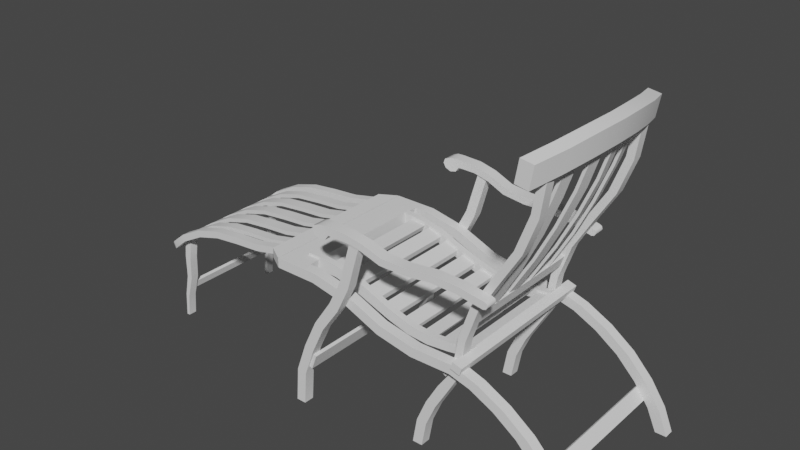# Source: DeckChair.blend  (saved by Blender 2.92.15; exported with 4.5.12 LTS)
import bpy
from mathutils import Matrix  # noqa: F401  (used for matrix-valued properties, if any)

bpy.ops.wm.read_factory_settings(use_empty=True)
scene = bpy.context.scene
scene.name = 'Scene'

# ---- collections
col_collection = bpy.data.collections.new('Collection'); scene.collection.children.link(col_collection)

# ---- node groups
ng_auto_smooth = bpy.data.node_groups.new('Auto Smooth', 'GeometryNodeTree')
_s = ng_auto_smooth.interface.new_socket(name='Geometry', in_out='OUTPUT', socket_type='NodeSocketGeometry')
_s = ng_auto_smooth.interface.new_socket(name='Geometry', in_out='INPUT', socket_type='NodeSocketGeometry')
_s = ng_auto_smooth.interface.new_socket(name='Angle', in_out='INPUT', socket_type='NodeSocketFloat')
_s.subtype = 'ANGLE'
_s.min_value = 0.0
_s.max_value = 3.142
ng_auto_smooth.is_modifier = True
_N = ng_auto_smooth.nodes; _L = ng_auto_smooth.links
n0 = _N.new('NodeGroupOutput'); n0.name = 'Group Output'; n0.location = (480, -100)
n1 = _N.new('NodeGroupInput'); n1.name = 'Group Input'; n1.location = (-420, -300)
n2 = _N.new('NodeGroupInput'); n2.name = 'Group Input.001'; n2.location = (-60, -100)
n3 = _N.new('GeometryNodeSetShadeSmooth'); n3.name = 'Set Shade Smooth'; n3.location = (120, -100)
n3.domain = 'EDGE'
n4 = _N.new('GeometryNodeSetShadeSmooth'); n4.name = 'Set Shade Smooth.001'; n4.location = (300, -100)
n5 = _N.new('GeometryNodeInputMeshEdgeAngle'); n5.name = 'Edge Angle'; n5.location = (-420, -220)
n6 = _N.new('GeometryNodeInputEdgeSmooth'); n6.name = 'Is Edge Smooth'; n6.location = (-60, -160)
n7 = _N.new('GeometryNodeInputShadeSmooth'); n7.name = 'Is Face Smooth'; n7.location = (-240, -340)
n8 = _N.new('FunctionNodeBooleanMath'); n8.name = 'Boolean Math'; n8.location = (-60, -220)
n9 = _N.new('FunctionNodeCompare'); n9.name = 'Compare'; n9.location = (-240, -180)
n9.operation = 'LESS_EQUAL'
_L.new(n5.outputs[0], n9.inputs[0])
_L.new(n4.outputs[0], n0.inputs[0])
_L.new(n1.outputs[1], n9.inputs[1])
_L.new(n9.outputs[0], n8.inputs[0])
_L.new(n7.outputs[0], n8.inputs[1])
_L.new(n2.outputs[0], n3.inputs[0])
_L.new(n6.outputs[0], n3.inputs[1])
_L.new(n3.outputs[0], n4.inputs[0])
_L.new(n8.outputs[0], n3.inputs[2])
n0.is_active_output = True

# ---- world
world_world = bpy.data.worlds.new('World'); scene.world = world_world
world_world.use_nodes = True; world_world.node_tree.nodes.clear()
_N = world_world.node_tree.nodes; _L = world_world.node_tree.links
n0 = _N.new('ShaderNodeOutputWorld'); n0.name = 'World Output'; n0.location = (300, 300)
n1 = _N.new('ShaderNodeBackground'); n1.name = 'Background'; n1.location = (10, 300)
n1.inputs[0].default_value = (0.05088, 0.05088, 0.05088, 1.0)
_L.new(n1.outputs[0], n0.inputs[0])
n0.is_active_output = True
world_world.color = (0.05088, 0.05088, 0.05088)
world_world.use_sun_shadow = False
world_world.sun_shadow_jitter_overblur = 0.0

# ---- meshes
me_cube_001 = bpy.data.meshes.new('Cube.001')
me_cube_001.from_pydata([(-0.01894, -0.2883, 0.0), (-0.4068, -0.2883, 0.3307), (-0.01894, -0.253, 0.0), (-0.4068, -0.253, 0.3307), (0.01894, -0.2883, 0.0), (-0.3945, -0.2883, 0.3638), (0.01894, -0.253, 0.0), (-0.3945, -0.253, 0.3638), (-0.05288, -0.2883, 0.0754), (-0.05288, -0.253, 0.0754), (-0.01313, -0.253, 0.07835), (-0.01313, -0.2883, 0.07835), (-0.3347, -0.2883, 0.3118), (-0.1066, -0.2883, 0.1492), (-0.2535, -0.2883, 0.2721), (-0.1743, -0.2883, 0.2172), (-0.1066, -0.253, 0.1492), (-0.3347, -0.253, 0.3118), (-0.1743, -0.253, 0.2172), (-0.2535, -0.253, 0.2721), (-0.06587, -0.253, 0.1564), (-0.3067, -0.253, 0.3356), (-0.1351, -0.253, 0.2294), (-0.2188, -0.253, 0.2902), (-0.06587, -0.2883, 0.1564), (-0.3067, -0.2883, 0.3356), (-0.1351, -0.2883, 0.2294), (-0.2188, -0.2883, 0.2902), (-1.069, -0.2883, 0.4319), (-1.069, -0.253, 0.4319), (-1.069, -0.253, 0.4665), (-1.069, -0.2883, 0.4665), (-0.6718, -0.2883, 0.3522), (-0.5456, -0.2883, 0.3283), (-0.5456, -0.253, 0.3283), (-0.6718, -0.253, 0.3522), (-0.6611, -0.2883, 0.3857), (-0.5348, -0.2883, 0.3617), (-0.5348, -0.253, 0.3617), (-0.6611, -0.253, 0.3857), (-0.9263, -0.2883, 0.4315), (-0.8005, -0.2883, 0.4061), (-0.9175, -0.2883, 0.4658), (-0.7918, -0.2883, 0.4403), (-0.8005, -0.253, 0.4061), (-0.9263, -0.253, 0.4315), (-0.7918, -0.253, 0.4403), (-0.9175, -0.253, 0.4658), (-0.98, -0.3237, 0.0), (-0.98, -0.2883, 0.0), (-0.9462, -0.3237, 0.0), (-0.9462, -0.2883, 0.0), (-0.8249, -0.2883, 0.4145), (-0.8249, -0.3237, 0.4145), (-0.7939, -0.2883, 0.3974), (-0.7939, -0.3237, 0.3974), (-0.856, -0.3237, 0.3094), (-0.9374, -0.3237, 0.115), (-0.9005, -0.3237, 0.2153), (-0.9374, -0.2883, 0.115), (-0.856, -0.2883, 0.3094), (-0.9005, -0.2883, 0.2153), (-0.8869, -0.2883, 0.3227), (-0.9712, -0.2883, 0.1197), (-0.9335, -0.2883, 0.2245), (-0.9712, -0.3237, 0.1197), (-0.8869, -0.3237, 0.3227), (-0.9335, -0.3237, 0.2245), (-0.7405, -0.2909, 0.6473), (-0.7405, -0.3212, 0.6473), (-0.7076, -0.2909, 0.6381), (-0.7076, -0.3212, 0.6381), (-0.7494, -0.3237, 0.4887), (-0.7494, -0.2883, 0.4887), (-0.7812, -0.2883, 0.5016), (-0.7812, -0.3237, 0.5016), (-0.5617, -0.253, 0.0), (-0.5617, -0.2177, 0.0), (-0.5279, -0.253, 0.0), (-0.5279, -0.2177, 0.0), (-0.4225, -0.2177, 0.3112), (-0.4225, -0.253, 0.3112), (-0.3976, -0.2177, 0.3051), (-0.3976, -0.253, 0.3051), (-0.4712, -0.253, 0.241), (-0.5467, -0.253, 0.0875), (-0.5136, -0.253, 0.1665), (-0.5467, -0.2177, 0.0875), (-0.4712, -0.2177, 0.241), (-0.5136, -0.2177, 0.1665), (-0.4381, -0.253, 0.2334), (-0.5127, -0.253, 0.08496), (-0.48, -0.253, 0.1614), (-0.5127, -0.2177, 0.08496), (-0.4381, -0.2177, 0.2334), (-0.48, -0.2177, 0.1614), (-0.4029, -0.2177, 0.4357), (-0.4029, -0.253, 0.4357), (-0.3779, -0.2177, 0.4302), (-0.3779, -0.253, 0.4302), (-0.364, -0.2177, 0.5508), (-0.364, -0.253, 0.5508), (-0.3383, -0.2177, 0.5467), (-0.3383, -0.253, 0.5467), (-0.1732, -0.2177, 1.007), (-0.1732, -0.253, 1.007), (-0.1482, -0.2177, 1.001), (-0.1482, -0.253, 1.001), (-0.1913, -0.2177, 0.883), (-0.3011, -0.2177, 0.6576), (-0.2351, -0.2177, 0.7654), (-0.3011, -0.253, 0.6576), (-0.1913, -0.253, 0.883), (-0.2351, -0.253, 0.7654), (-0.1661, -0.2177, 0.8775), (-0.2746, -0.2177, 0.6542), (-0.2091, -0.2177, 0.7614), (-0.1661, -0.253, 0.8775), (-0.2746, -0.253, 0.6542), (-0.2091, -0.253, 0.7614), (-0.976, -0.2883, 0.4316), (-0.9677, -0.2883, 0.466), (-0.976, -0.253, 0.4316), (-0.9677, -0.253, 0.466), (-1.069, 0.0, 0.4319), (-1.069, 0.0, 0.4665), (-0.9677, 0.0, 0.466), (-0.976, 0.0, 0.4316), (-0.9162, -0.3159, 0.1393), (-0.8967, -0.3159, 0.1923), (-0.8967, 0.0, 0.1923), (-0.9162, 0.0, 0.1393), (-0.927, 0.0, 0.1433), (-0.9074, 0.0, 0.1963), (-0.9074, -0.3159, 0.1963), (-0.927, -0.3159, 0.1433), (-0.4469, 0.0, 0.2834), (-0.4266, 0.0, 0.3192), (-0.4469, -0.2484, 0.2834), (-0.4266, -0.2484, 0.3192), (-0.4464, -0.2484, 0.3305), (-0.4667, -0.2484, 0.2947), (-0.4464, 0.0, 0.3305), (-0.4667, 0.0, 0.2947), (-0.09587, -0.2848, 0.1345), (-0.06784, -0.2848, 0.09593), (-0.06784, 0.0, 0.09593), (-0.09587, 0.0, 0.1345), (-0.07469, 0.0, 0.09095), (-0.1027, 0.0, 0.1295), (-0.1027, -0.2848, 0.1295), (-0.07469, -0.2848, 0.09095), (-0.817, -0.288, 0.6442), (-0.817, -0.328, 0.6442), (-0.8262, -0.288, 0.6719), (-0.8262, -0.328, 0.6719), (-0.7535, -0.3264, 0.6441), (-0.7535, -0.2864, 0.6441), (-0.7562, -0.3263, 0.6699), (-0.7562, -0.2863, 0.6699), (-0.8755, -0.2841, 0.6478), (-0.8261, -0.2844, 0.6295), (-0.867, -0.2841, 0.6326), (-0.8476, -0.2841, 0.6241), (-0.8261, -0.3316, 0.6295), (-0.8755, -0.3319, 0.6478), (-0.8476, -0.3319, 0.6241), (-0.867, -0.3318, 0.6326), (-0.6955, -0.323, 0.6573), (-0.2964, -0.2921, 0.5849), (-0.2871, -0.2919, 0.588), (-0.2964, -0.2537, 0.5849), (-0.6955, -0.2832, 0.6573), (-0.2871, -0.2535, 0.588), (-0.2939, -0.2921, 0.6102), (-0.2825, -0.2917, 0.5967), (-0.2853, -0.2919, 0.6059), (-0.2825, -0.2533, 0.5967), (-0.2939, -0.2537, 0.6102), (-0.2853, -0.2534, 0.6059), (-0.6969, -0.3231, 0.6326), (-0.6969, -0.2833, 0.6326), (-0.6344, -0.318, 0.6081), (-0.5503, -0.3103, 0.6023), (-0.5503, -0.271, 0.6023), (-0.6344, -0.2784, 0.6081), (-0.549, -0.3106, 0.6268), (-0.6273, -0.3177, 0.6319), (-0.6273, -0.2782, 0.6319), (-0.549, -0.2713, 0.6268), (-0.4655, -0.2638, 0.6088), (-0.3814, -0.2576, 0.6016), (-0.4655, -0.3028, 0.6088), (-0.3814, -0.2962, 0.6016), (-0.4639, -0.3028, 0.6332), (-0.3793, -0.2962, 0.6264), (-0.3793, -0.2576, 0.6264), (-0.4639, -0.2638, 0.6332), (-0.3965, -0.2961, 0.3574), (-0.3965, 0.0, 0.3574), (-0.3648, 0.0, 0.3473), (-0.3648, -0.2961, 0.3473), (-0.3885, 0.0, 0.3822), (-0.3885, -0.2961, 0.3822), (-0.3568, 0.0, 0.372), (-0.3568, -0.2961, 0.372), (-0.9626, -0.2132, 0.4296), (-0.9626, -0.2132, 0.474), (-0.3917, -0.2132, 0.3537), (-0.3848, -0.2132, 0.384), (-0.9017, -0.2132, 0.428), (-0.8927, -0.2132, 0.4669), (-0.7603, -0.2132, 0.3858), (-0.7503, -0.2132, 0.4219), (-0.8197, -0.2132, 0.45), (-0.8298, -0.2132, 0.4126), (-0.4693, -0.2132, 0.341), (-0.4625, -0.2132, 0.3725), (-0.6905, -0.2132, 0.3597), (-0.681, -0.2132, 0.3947), (-0.61, -0.2132, 0.373), (-0.6185, -0.2132, 0.3391), (-0.5438, -0.2132, 0.3334), (-0.5365, -0.2132, 0.366), (-0.9626, -0.1914, 0.4296), (-0.9626, -0.1914, 0.474), (-0.3917, -0.1914, 0.3537), (-0.3848, -0.1914, 0.384), (-0.8927, -0.1914, 0.4669), (-0.9017, -0.1914, 0.428), (-0.7603, -0.1914, 0.3858), (-0.7503, -0.1914, 0.4219), (-0.8298, -0.1914, 0.4126), (-0.8197, -0.1914, 0.45), (-0.4693, -0.1914, 0.341), (-0.4625, -0.1914, 0.3725), (-0.6905, -0.1914, 0.3597), (-0.681, -0.1914, 0.3947), (-0.6185, -0.1914, 0.3391), (-0.61, -0.1914, 0.373), (-0.5365, -0.1914, 0.366), (-0.5438, -0.1914, 0.3334), (-0.3978, 0.0, 0.3644), (-0.3873, 0.0, 0.3752), (-0.884, 0.0, 0.4351), (-0.8764, 0.0, 0.4542), (-0.7438, 0.0, 0.3903), (-0.7412, 0.0, 0.408), (-0.6524, 0.0, 0.3577), (-0.6484, 0.0, 0.373), (-0.8135, 0.0, 0.4164), (-0.8092, 0.0, 0.4348), (-0.4624, 0.0, 0.3521), (-0.453, 0.0, 0.3639), (-0.8628, 0.0, 0.4322), (-0.8584, 0.0, 0.4512), (-0.9384, 0.0, 0.4396), (-0.9308, 0.0, 0.4593), (-0.7913, 0.0, 0.4088), (-0.7886, 0.0, 0.4271), (-0.7221, 0.0, 0.3818), (-0.7193, 0.0, 0.3988), (-0.5076, 0.0, 0.3458), (-0.5054, 0.0, 0.3582), (-0.4344, 0.0, 0.3572), (-0.431, 0.0, 0.3686), (-0.6766, 0.0, 0.3654), (-0.6739, 0.0, 0.3818), (-0.6058, 0.0, 0.3462), (-0.602, 0.0, 0.3608), (-0.5341, 0.0, 0.3447), (-0.5809, 0.0, 0.344), (-0.5271, 0.0, 0.3575), (-0.574, 0.0, 0.3575), (-0.3978, -0.1914, 0.3644), (-0.3873, -0.1914, 0.3752), (-0.8764, -0.1914, 0.4542), (-0.884, -0.1914, 0.4351), (-0.7438, -0.1914, 0.3903), (-0.7412, -0.1914, 0.408), (-0.6484, -0.1914, 0.373), (-0.6524, -0.1914, 0.3577), (-0.8135, -0.1914, 0.4164), (-0.8092, -0.1914, 0.4348), (-0.4624, -0.1914, 0.3521), (-0.453, -0.1914, 0.3639), (-0.8628, -0.1914, 0.4322), (-0.8584, -0.1914, 0.4512), (-0.9308, -0.1914, 0.4593), (-0.9384, -0.1914, 0.4396), (-0.7886, -0.1914, 0.4271), (-0.7913, -0.1914, 0.4088), (-0.7193, -0.1914, 0.3988), (-0.7221, -0.1914, 0.3818), (-0.5076, -0.1914, 0.3458), (-0.5054, -0.1914, 0.3582), (-0.431, -0.1914, 0.3686), (-0.4344, -0.1914, 0.3572), (-0.6766, -0.1914, 0.3654), (-0.6739, -0.1914, 0.3818), (-0.6058, -0.1914, 0.3462), (-0.602, -0.1914, 0.3608), (-0.5271, -0.1914, 0.3575), (-0.574, -0.1914, 0.3575), (-0.5341, -0.1914, 0.3447), (-0.5809, -0.1914, 0.344), (-1.012, -0.2132, 0.4296), (-1.012, -0.2132, 0.474), (-1.012, -0.1914, 0.474), (-1.012, -0.1914, 0.4296), (-0.9626, 0.0, 0.4296), (-0.9626, 0.0, 0.474), (-1.012, 0.0, 0.4296), (-1.012, 0.0, 0.474), (-0.3729, 0.0, 0.4709), (-0.3597, 0.0, 0.5097), (-0.3764, 0.0, 0.5135), (-0.3895, 0.0, 0.4746), (-0.3729, -0.2198, 0.4709), (-0.3895, -0.2198, 0.4746), (-0.3597, -0.2198, 0.5097), (-0.3764, -0.2198, 0.5135), (-0.163, -0.2103, 1.075), (-0.2068, -0.3123, 0.9839), (-0.1415, -0.1058, 1.09), (-0.1635, -0.3123, 0.9765), (-0.09814, -0.1058, 1.083), (-0.1944, -0.3123, 1.056), (-0.1196, -0.2103, 1.067), (-0.1511, -0.3123, 1.049), (-0.1019, 0.0, 1.016), (-0.1453, 0.0, 1.023), (-0.08954, 0.0, 1.088), (-0.1329, 0.0, 1.095), (-0.1754, -0.2103, 1.002), (-0.1539, -0.1058, 1.018), (-0.1105, -0.1058, 1.01), (-0.1321, -0.2103, 0.9949), (-0.3594, -0.1287, 0.51), (-0.3686, -0.1287, 0.512), (-0.3675, -0.1713, 0.51), (-0.3766, -0.1713, 0.512), (-0.1408, -0.1713, 1.014), (-0.1328, -0.1287, 1.022), (-0.15, -0.1713, 1.014), (-0.142, -0.1287, 1.022), (-0.2926, -0.1287, 0.6474), (-0.2835, -0.1287, 0.6453), (-0.2915, -0.1713, 0.6453), (-0.3007, -0.1713, 0.6474), (-0.2346, -0.1287, 0.7684), (-0.2255, -0.1287, 0.7664), (-0.2335, -0.1713, 0.7664), (-0.2427, -0.1713, 0.7684), (-0.1847, -0.1287, 0.8923), (-0.1756, -0.1287, 0.8902), (-0.1836, -0.1713, 0.8902), (-0.1928, -0.1713, 0.8923), (-0.3583, -0.02967, 0.5096), (-0.3674, -0.02967, 0.5116), (-0.3634, -0.07223, 0.5096), (-0.3726, -0.07223, 0.5116), (-0.1246, -0.07223, 1.024), (-0.1195, -0.02967, 1.026), (-0.1337, -0.07223, 1.024), (-0.1286, -0.02967, 1.026), (-0.2875, -0.02967, 0.6453), (-0.2784, -0.02967, 0.6433), (-0.2835, -0.07223, 0.6433), (-0.2927, -0.07223, 0.6453), (-0.2265, -0.02967, 0.7652), (-0.2173, -0.02967, 0.7631), (-0.2225, -0.07223, 0.7631), (-0.2317, -0.07223, 0.7652), (-0.1739, -0.02967, 0.8878), (-0.1647, -0.02967, 0.8857), (-0.1699, -0.07223, 0.8857), (-0.1791, -0.07223, 0.8878), (-1.072, -0.2883, 0.4319), (-1.072, -0.253, 0.4319), (-1.072, -0.253, 0.4665), (-1.072, -0.2883, 0.4665), (-1.13, -0.253, 0.4319), (-1.13, -0.253, 0.4671), (-1.129, -0.2385, 0.4372), (-1.129, -0.2385, 0.4619), (-1.129, -0.2082, 0.4372), (-1.129, -0.2082, 0.4619), (-1.657, -0.2082, 0.2677), (-1.62, -0.2082, 0.2985), (-1.415, -0.2082, 0.4232), (-1.415, -0.2385, 0.4232), (-1.411, -0.2385, 0.3994), (-1.411, -0.2082, 0.3994), (-1.32, -0.2385, 0.434), (-1.223, -0.2385, 0.4415), (-1.317, -0.2082, 0.41), (-1.222, -0.2082, 0.4172), (-1.223, -0.2082, 0.4415), (-1.32, -0.2082, 0.434), (-1.222, -0.2385, 0.4172), (-1.317, -0.2385, 0.41), (-1.583, -0.2082, 0.3292), (-1.5, -0.2082, 0.3736), (-1.591, -0.2385, 0.3525), (-1.506, -0.2385, 0.3971), (-1.5, -0.2385, 0.3736), (-1.583, -0.2385, 0.3292), (-1.506, -0.2082, 0.3971), (-1.591, -0.2082, 0.3525), (-1.632, -0.2385, 0.2881), (-1.629, -0.2082, 0.3215), (-1.65, -0.2296, 0.2737), (-1.666, -0.2082, 0.2905), (-1.642, -0.2385, 0.3107), (-1.659, -0.2296, 0.2964), (-1.129, -0.179, 0.4423), (-1.129, -0.179, 0.4567), (-1.623, -0.179, 0.3025), (-1.414, -0.179, 0.4181), (-1.412, -0.179, 0.4046), (-1.317, -0.179, 0.4152), (-1.222, -0.179, 0.4224), (-1.222, -0.179, 0.4363), (-1.319, -0.179, 0.4288), (-1.586, -0.179, 0.3336), (-1.502, -0.179, 0.3784), (-1.504, -0.179, 0.3922), (-1.588, -0.179, 0.3481), (-1.629, -0.179, 0.3175), (-1.129, -0.1457, 0.4423), (-1.129, -0.1457, 0.4567), (-1.629, -0.1457, 0.3175), (-1.588, -0.1457, 0.3481), (-1.412, -0.1457, 0.4046), (-1.414, -0.1457, 0.4181), (-1.222, -0.1457, 0.4363), (-1.319, -0.1457, 0.4288), (-1.317, -0.1457, 0.4152), (-1.222, -0.1457, 0.4224), (-1.504, -0.1457, 0.3922), (-1.586, -0.1457, 0.3336), (-1.502, -0.1457, 0.3784), (-1.623, -0.1457, 0.3025), (-1.626, -0.2082, 0.2447), (-1.602, -0.2082, 0.2411), (-1.616, -0.2082, 0.3253), (-1.611, -0.2082, 0.3345), (-1.589, -0.2082, 0.322), (-1.601, -0.2082, 0.3374), (-1.592, -0.2082, 0.3322), (-1.626, -0.179, 0.2447), (-1.602, -0.179, 0.2411), (-1.616, -0.179, 0.3253), (-1.611, -0.179, 0.3345), (-1.589, -0.179, 0.322), (-1.601, -0.179, 0.3374), (-1.592, -0.179, 0.3322), (-1.649, -0.2082, 0.0), (-1.637, -0.2082, 0.0), (-1.649, -0.179, 0.0), (-1.637, -0.179, 0.0), (-1.626, -0.2082, 0.1643), (-1.643, -0.2082, 0.0846), (-1.629, -0.2082, 0.07984), (-1.606, -0.2082, 0.1602), (-1.626, -0.179, 0.1643), (-1.643, -0.179, 0.0846), (-1.606, -0.179, 0.1602), (-1.629, -0.179, 0.07984), (-1.129, -0.02117, 0.4423), (-1.129, -0.02117, 0.4567), (-1.623, -0.02117, 0.3025), (-1.414, -0.02117, 0.4181), (-1.412, -0.02117, 0.4046), (-1.317, -0.02117, 0.4152), (-1.222, -0.02117, 0.4224), (-1.222, -0.02117, 0.4363), (-1.319, -0.02117, 0.4288), (-1.586, -0.02117, 0.3336), (-1.502, -0.02117, 0.3784), (-1.504, -0.02117, 0.3922), (-1.588, -0.02117, 0.3481), (-1.629, -0.02117, 0.3175), (-1.072, 0.0, 0.4319), (-1.072, 0.0, 0.4665), (-1.13, 0.0, 0.4319), (-1.13, 0.0, 0.4671), (-1.657, 0.0, 0.2677), (-1.62, 0.0, 0.2985), (-1.666, 0.0, 0.2905), (-1.629, 0.0, 0.3215), (-1.129, -5.359e-08, 0.4567), (-1.319, -3.573e-08, 0.4288), (-1.222, -5.359e-08, 0.4363), (-1.504, 0.0, 0.3922), (-1.414, 0.0, 0.4181), (-1.629, 0.0, 0.3175), (-1.588, 0.0, 0.3481), (-1.129, -0.1045, 0.4423), (-1.129, -0.1045, 0.4567), (-1.623, -0.1045, 0.3025), (-1.414, -0.1045, 0.4181), (-1.412, -0.1045, 0.4046), (-1.317, -0.1045, 0.4152), (-1.222, -0.1045, 0.4224), (-1.222, -0.1045, 0.4363), (-1.319, -0.1045, 0.4288), (-1.586, -0.1045, 0.3336), (-1.502, -0.1045, 0.3784), (-1.504, -0.1045, 0.3922), (-1.588, -0.1045, 0.3481), (-1.629, -0.1045, 0.3175), (-1.129, -0.06214, 0.4423), (-1.129, -0.06214, 0.4567), (-1.629, -0.06214, 0.3175), (-1.588, -0.06214, 0.3481), (-1.412, -0.06214, 0.4046), (-1.414, -0.06214, 0.4181), (-1.222, -0.06214, 0.4363), (-1.319, -0.06214, 0.4288), (-1.317, -0.06214, 0.4152), (-1.222, -0.06214, 0.4224), (-1.504, -0.06214, 0.3922), (-1.586, -0.06214, 0.3336), (-1.502, -0.06214, 0.3784), (-1.623, -0.06214, 0.3025), (-1.635, 0.0, 0.1104), (-1.629, 0.0, 0.137), (-1.617, -0.1798, 0.1341), (-1.624, -0.1798, 0.1074), (-1.624, 0.0, 0.1074), (-1.629, -0.1798, 0.137), (-1.635, -0.1798, 0.1104), (-1.617, 0.0, 0.1341), (-0.8498, -0.2863, 0.6704), (-0.8702, -0.2847, 0.6627), (-0.8702, -0.3313, 0.6627), (-0.8498, -0.3297, 0.6704)], [], [(145, 146, 147, 144), (148, 146, 145, 151), (150, 144, 147, 149), (2, 6, 4, 0), (121, 123, 30, 31), (4, 11, 8, 0), (6, 10, 11, 4), (2, 9, 10, 6), (0, 8, 9, 2), (21, 7, 5, 25), (17, 3, 7, 21), (12, 1, 3, 17), (25, 12, 14, 27), (27, 14, 15, 26), (26, 15, 13, 24), (21, 25, 27, 23), (23, 27, 26, 22), (22, 26, 24, 20), (17, 21, 23, 19), (19, 23, 22, 18), (18, 22, 20, 16), (12, 17, 19, 14), (14, 19, 18, 15), (15, 18, 16, 13), (25, 5, 1, 12), (30, 29, 28, 31), (122, 120, 28, 29), (123, 122, 127, 126), (36, 39, 46, 43), (39, 35, 44, 46), (32, 36, 43, 41), (35, 32, 41, 44), (120, 121, 31, 28), (5, 7, 38, 37), (7, 3, 34, 38), (1, 5, 37, 33), (39, 36, 37, 38), (35, 39, 38, 34), (36, 32, 33, 37), (32, 35, 34, 33), (47, 42, 43, 46), (45, 47, 46, 44), (42, 40, 41, 43), (40, 45, 44, 41), (3, 1, 33, 34), (49, 51, 50, 48), (73, 70, 71, 72), (50, 57, 65, 48), (48, 65, 63, 49), (51, 59, 57, 50), (66, 53, 52, 62), (62, 52, 54, 60), (49, 63, 59, 51), (60, 54, 55, 56), (60, 61, 64, 62), (66, 67, 58, 56), (64, 61, 59, 63), (62, 64, 67, 66), (58, 67, 65, 57), (56, 58, 61, 60), (65, 67, 64, 63), (56, 55, 53, 66), (75, 69, 68, 74), (72, 71, 69, 75), (74, 68, 70, 73), (52, 74, 73, 54), (55, 72, 75, 53), (53, 75, 74, 52), (54, 73, 72, 55), (77, 79, 78, 76), (81, 83, 99, 97), (76, 78, 91, 85), (77, 76, 85, 87), (136, 137, 139, 138), (78, 79, 93, 91), (140, 139, 137, 142), (79, 77, 87, 93), (143, 136, 138, 141), (94, 90, 92, 95), (95, 92, 91, 93), (88, 94, 95, 89), (89, 95, 93, 87), (90, 84, 86, 92), (92, 86, 85, 91), (84, 88, 89, 86), (86, 89, 87, 85), (9, 16, 20, 10), (320, 318, 314, 315), (82, 80, 96, 98), (83, 82, 98, 99), (80, 81, 97, 96), (114, 108, 104, 106), (117, 114, 106, 107), (112, 117, 107, 105), (100, 101, 111, 109), (104, 105, 107, 106), (101, 103, 118, 111), (103, 102, 115, 118), (102, 100, 109, 115), (109, 111, 113, 110), (110, 113, 112, 108), (115, 109, 110, 116), (116, 110, 108, 114), (118, 115, 116, 119), (119, 116, 114, 117), (111, 118, 119, 113), (113, 119, 117, 112), (108, 112, 105, 104), (40, 42, 121, 120), (47, 45, 122, 123), (45, 40, 120, 122), (42, 47, 123, 121), (29, 30, 125, 124), (30, 123, 126, 125), (122, 29, 124, 127), (58, 57, 59, 61), (132, 131, 128, 135), (135, 128, 129, 134), (134, 129, 130, 133), (129, 128, 131, 130), (134, 133, 132, 135), (151, 145, 144, 150), (84, 90, 83, 81), (88, 84, 81, 80), (141, 138, 139, 140), (94, 88, 80, 82), (90, 94, 82, 83), (143, 141, 140, 142), (8, 13, 16, 9), (10, 20, 24, 11), (11, 24, 13, 8), (151, 150, 149, 148), (153, 155, 538, 537, 165, 167, 166, 164), (160, 536, 535, 154, 152, 161, 163, 162), (152, 157, 156, 153), (161, 152, 153, 164), (196, 178, 171, 191), (154, 159, 157, 152), (153, 156, 158, 155), (155, 158, 159, 154), (189, 197, 190, 184), (183, 192, 194, 186), (186, 194, 197, 189), (160, 162, 167, 165), (162, 163, 166, 167), (163, 161, 164, 166), (535, 538, 155, 154), (170, 175, 176), (179, 177, 173), (195, 174, 178, 196), (175, 170, 173, 177), (170, 169, 171, 173), (174, 176, 179, 178), (176, 175, 177, 179), (193, 169, 174, 195), (169, 170, 176, 174), (178, 179, 173, 171), (191, 171, 169, 193), (159, 172, 181, 157), (157, 181, 180, 156), (156, 180, 168, 158), (158, 168, 172, 159), (172, 188, 185, 181), (181, 185, 182, 180), (180, 182, 187, 168), (168, 187, 188, 172), (183, 182, 185, 184), (187, 186, 189, 188), (182, 183, 186, 187), (188, 189, 184, 185), (191, 190, 197, 196), (193, 192, 190, 191), (195, 194, 192, 193), (196, 197, 194, 195), (184, 190, 192, 183), (200, 201, 198, 199), (204, 202, 203, 205), (198, 201, 205, 203), (199, 198, 203, 202), (201, 200, 204, 205), (226, 227, 209, 208), (231, 233, 214, 213), (229, 210, 206, 224), (211, 207, 206, 210), (228, 225, 207, 211), (217, 235, 240, 223), (236, 218, 212, 230), (221, 218, 236, 238), (233, 228, 211, 214), (237, 231, 213, 219), (230, 212, 215, 232), (240, 239, 220, 223), (226, 208, 216, 234), (227, 235, 217, 209), (209, 217, 216, 208), (241, 238, 239, 240), (241, 222, 221, 238), (220, 239, 237, 219), (216, 217, 223, 222), (232, 215, 210, 229), (223, 220, 221, 222), (216, 222, 241, 234), (219, 213, 212, 218), (213, 214, 215, 212), (214, 211, 210, 215), (206, 306, 309, 224), (233, 232, 229, 228), (237, 239, 238, 236), (218, 221, 220, 219), (228, 229, 224, 225), (234, 241, 240, 235), (231, 230, 232, 233), (227, 226, 234, 235), (237, 236, 230, 231), (300, 281, 248, 268), (282, 286, 254, 250), (277, 289, 256, 244), (278, 291, 258, 246), (298, 293, 260, 266), (284, 294, 262, 252), (274, 297, 264, 242), (304, 305, 271, 270), (272, 273, 303, 302), (243, 265, 296, 275), (253, 263, 295, 285), (267, 261, 292, 299), (247, 259, 290, 279), (245, 257, 288, 276), (251, 255, 287, 283), (269, 249, 280, 301), (242, 243, 275, 274), (296, 265, 264, 297), (295, 263, 262, 294), (285, 284, 252, 253), (302, 304, 270, 272), (301, 300, 268, 269), (299, 298, 266, 267), (279, 278, 246, 247), (283, 282, 250, 251), (276, 277, 244, 245), (288, 257, 256, 289), (287, 255, 254, 286), (290, 259, 258, 291), (292, 261, 260, 293), (280, 249, 248, 281), (303, 273, 271, 305), (307, 308, 309, 306), (207, 307, 306, 206), (225, 311, 313, 308), (225, 308, 307, 207), (308, 313, 312, 309), (224, 310, 311, 225), (309, 312, 310, 224), (319, 321, 316, 317), (98, 96, 100, 102), (99, 103, 101, 97), (97, 101, 100, 96), (98, 102, 103, 99), (318, 319, 317, 314), (321, 320, 315, 316), (326, 332, 333, 324), (324, 333, 331, 335), (323, 325, 329, 327), (337, 336, 326, 328), (323, 334, 337, 325), (336, 330, 332, 326), (335, 331, 330, 336), (327, 322, 334, 323), (325, 337, 328, 329), (334, 335, 336, 337), (322, 324, 335, 334), (329, 328, 322, 327), (328, 326, 324, 322), (344, 342, 343, 345), (355, 354, 345, 343), (356, 355, 343, 342), (357, 356, 342, 344), (354, 357, 344, 345), (339, 341, 349, 346), (341, 340, 348, 349), (340, 338, 347, 348), (338, 339, 346, 347), (346, 349, 353, 350), (349, 348, 352, 353), (348, 347, 351, 352), (347, 346, 350, 351), (350, 353, 357, 354), (353, 352, 356, 357), (352, 351, 355, 356), (351, 350, 354, 355), (364, 362, 363, 365), (375, 374, 365, 363), (376, 375, 363, 362), (377, 376, 362, 364), (374, 377, 364, 365), (359, 361, 369, 366), (361, 360, 368, 369), (360, 358, 367, 368), (358, 359, 366, 367), (366, 369, 373, 370), (369, 368, 372, 373), (368, 367, 371, 372), (367, 366, 370, 371), (370, 373, 377, 374), (373, 372, 376, 377), (372, 371, 375, 376), (371, 370, 374, 375), (380, 381, 378, 379), (379, 484, 485, 380), (382, 383, 487, 486), (379, 378, 382), (380, 485, 487, 383), (378, 381, 383, 382), (484, 379, 382, 486), (381, 380, 383), (407, 404, 414, 410), (390, 393, 403, 408), (392, 391, 405, 406), (393, 392, 406, 403), (396, 401, 392, 393), (394, 399, 390, 391), (391, 390, 408, 405), (387, 386, 397, 398), (401, 394, 391, 392), (399, 396, 393, 390), (385, 387, 398, 395), (386, 384, 400, 397), (399, 394, 395, 398), (401, 396, 397, 400), (394, 401, 400, 395), (396, 399, 398, 397), (384, 385, 395, 400), (414, 404, 411), (409, 402, 389, 411), (414, 411, 415), (409, 404, 405, 408), (407, 402, 403, 406), (404, 407, 406, 405), (402, 409, 408, 403), (389, 388, 488, 489), (410, 414, 415, 412), (412, 415, 413, 388), (412, 388, 389), (413, 411, 491, 490), (388, 413, 490, 488), (411, 389, 489, 491), (404, 409, 411), (411, 413, 415), (389, 402, 407), (407, 410, 389), (410, 412, 389), (419, 427, 426, 420), (417, 423, 422, 416), (424, 419, 420, 421), (421, 422, 423, 424), (428, 429, 418, 425), (425, 426, 427, 428), (435, 434, 442, 440), (431, 430, 439, 436), (437, 438, 434, 435), (438, 437, 436, 439), (433, 441, 443, 432), (441, 433, 440, 442), (429, 428, 433, 432), (427, 419, 435, 440), (416, 422, 439, 430), (421, 420, 434, 438), (424, 423, 436, 437), (425, 418, 443, 441), (428, 427, 440, 433), (422, 421, 438, 439), (426, 425, 441, 442), (423, 417, 431, 436), (420, 426, 442, 434), (419, 424, 437, 435), (456, 454, 447, 449), (445, 448, 450, 449, 447, 446, 444), (448, 455, 457, 450), (454, 453, 446, 447), (450, 457, 456, 449), (451, 444, 446, 453), (445, 452, 455, 448), (452, 451, 453, 454, 456, 457, 455), (467, 469, 461, 460), (463, 467, 460, 458), (469, 464, 459, 461), (452, 445, 465, 468), (458, 460, 461, 459), (444, 451, 466, 462), (451, 452, 468, 466), (445, 444, 462, 465), (463, 464, 465, 462), (462, 466, 467, 463), (466, 468, 469, 467), (468, 465, 464, 469), (464, 463, 458, 459), (471, 477, 476, 470), (473, 481, 480, 474), (478, 473, 474, 475), (475, 476, 477, 478), (482, 483, 472, 479), (479, 480, 481, 482), (477, 471, 492, 494), (483, 482, 498, 497), (482, 481, 495, 498), (473, 478, 493, 496), (481, 473, 496, 495), (478, 477, 494, 493), (502, 510, 509, 503), (500, 506, 505, 499), (507, 502, 503, 504), (504, 505, 506, 507), (511, 512, 501, 508), (508, 509, 510, 511), (518, 517, 525, 523), (514, 513, 522, 519), (520, 521, 517, 518), (521, 520, 519, 522), (516, 524, 526, 515), (524, 516, 523, 525), (512, 511, 516, 515), (510, 502, 518, 523), (499, 505, 522, 513), (504, 503, 517, 521), (507, 506, 519, 520), (508, 501, 526, 524), (511, 510, 523, 516), (505, 504, 521, 522), (509, 508, 524, 525), (506, 500, 514, 519), (503, 509, 525, 517), (502, 507, 520, 518), (529, 530, 531, 534), (532, 529, 534, 528), (530, 533, 527, 531), (533, 532, 528, 527), (535, 536, 537, 538), (165, 537, 536, 160)])
me_cube_001.polygons.foreach_set('use_smooth', [True] * 438)
_k = set([(382, 383)])
me_cube_001.attributes.new('sharp_edge', 'BOOLEAN', 'EDGE').data.foreach_set('value', [ (min(e.vertices), max(e.vertices)) in _k for e in me_cube_001.edges])
_uv = me_cube_001.uv_layers.new(name='UVMap')
_uv.uv.foreach_set('vector', [0.3925, 0.0, 0.3925, 0.25, 0.4023, 0.25, 0.4023, 0.0, 0.3925, 0.25, 0.3925, 0.25, 0.3925, 0.0, 0.3925, 0.0, 0.4023, 0.0, 0.4023, 0.0, 0.4023, 0.25, 0.4023, 0.25, 0.125, 0.5, 0.375, 0.5, 0.375, 0.75, 0.125, 0.75, 0.625, 0.75, 0.625, 0.5, 0.625, 0.5, 0.625, 0.75, 0.375, 0.75, 0.3872, 0.75, 0.3872, 1.0, 0.375, 1.0, 0.375, 0.5, 0.3872, 0.5, 0.3872, 0.75, 0.375, 0.75, 0.375, 0.25, 0.3872, 0.25, 0.3872, 0.5, 0.375, 0.5, 0.375, 0.0, 0.3872, 0.0, 0.3872, 0.25, 0.375, 0.25, 0.5867, 0.5, 0.625, 0.5, 0.625, 0.75, 0.5867, 0.75, 0.5902, 0.25, 0.625, 0.25, 0.625, 0.5, 0.5867, 0.5, 0.5902, 0.0, 0.625, 0.0, 0.625, 0.25, 0.5902, 0.25, 0.5867, 0.75, 0.5902, 1.0, 0.5295, 1.162, 0.5308, 0.8305, 0.5308, 0.8305, 0.5295, 1.162, 0.4601, 1.153, 0.4599, 0.8244, 0.4599, 0.8244, 0.4601, 1.153, 0.406, 1.0, 0.4088, 0.75, 0.5867, 0.5, 0.5867, 0.75, 0.5308, 0.8305, 0.5308, 0.4195, 0.5308, 0.4195, 0.5308, 0.8305, 0.4599, 0.8244, 0.4599, 0.4256, 0.4599, 0.4256, 0.4599, 0.8244, 0.4088, 0.75, 0.4088, 0.5, 0.5902, 0.25, 0.5867, 0.5, 0.5308, 0.4195, 0.5327, 0.1691, 0.5327, 0.1691, 0.5308, 0.4195, 0.4599, 0.4256, 0.4586, 0.1734, 0.4586, 0.1734, 0.4599, 0.4256, 0.4088, 0.5, 0.406, 0.25, 0.5902, 0.0, 0.5902, 0.25, 0.5327, 0.1691, 0.5359, 0.0, 0.5359, 0.0, 0.5327, 0.1691, 0.4586, 0.1734, 0.457, 0.0, 0.457, 0.0, 0.4586, 0.1734, 0.406, 0.25, 0.406, 0.0, 0.5867, 0.75, 0.625, 0.75, 0.625, 1.0, 0.5902, 1.0, 0.625, 0.5, 0.875, 0.5, 0.875, 0.75, 0.625, 0.75, 0.625, 0.25, 0.625, 0.0, 0.625, 0.0, 0.625, 0.25, 0.625, 0.5, 0.625, 0.25, 0.625, 0.25, 0.625, 0.5, 0.625, 0.75, 0.625, 0.5, 0.625, 0.5, 0.625, 0.75, 0.625, 0.5, 0.625, 0.25, 0.625, 0.25, 0.625, 0.5, 0.625, 1.0, 0.625, 0.75, 0.625, 0.75, 0.625, 1.0, 0.625, 0.25, 0.625, 0.0, 0.625, 0.0, 0.625, 0.25, 0.625, 1.0, 0.625, 0.75, 0.625, 0.75, 0.625, 1.0, 0.625, 0.75, 0.625, 0.5, 0.625, 0.5, 0.625, 0.75, 0.625, 0.5, 0.625, 0.25, 0.625, 0.25, 0.625, 0.5, 0.625, 1.0, 0.625, 0.75, 0.625, 0.75, 0.625, 1.0, 0.625, 0.5, 0.625, 0.75, 0.625, 0.75, 0.625, 0.5, 0.625, 0.25, 0.625, 0.5, 0.625, 0.5, 0.625, 0.25, 0.625, 0.75, 0.625, 1.0, 0.625, 1.0, 0.625, 0.75, 0.625, 0.0, 0.625, 0.25, 0.625, 0.25, 0.625, 0.0, 0.625, 0.5, 0.625, 0.75, 0.625, 0.75, 0.625, 0.5, 0.625, 0.25, 0.625, 0.5, 0.625, 0.5, 0.625, 0.25, 0.625, 0.75, 0.625, 1.0, 0.625, 1.0, 0.625, 0.75, 0.625, 0.0, 0.625, 0.25, 0.625, 0.25, 0.625, 0.0, 0.625, 0.25, 0.625, 0.0, 0.625, 0.0, 0.625, 0.25, 0.125, 0.5, 0.375, 0.5, 0.375, 0.75, 0.125, 0.75, 0.375, 0.5, 0.375, 0.5, 0.375, 0.75, 0.375, 0.75, 0.375, 0.75, 0.375, 0.75, 0.125, 0.75, 0.125, 0.75, 0.125, 0.75, 0.125, 0.75, 0.125, 0.5, 0.125, 0.5, 0.375, 0.5, 0.375, 0.5, 0.375, 0.75, 0.375, 0.75, 0.125, 0.75, 0.125, 0.75, 0.125, 0.5, 0.125, 0.5, 0.125, 0.5, 0.125, 0.5, 0.375, 0.5, 0.375, 0.5, 0.125, 0.5, 0.125, 0.5, 0.375, 0.5, 0.375, 0.5, 0.375, 0.5, 0.375, 0.5, 0.375, 0.75, 0.375, 0.75, 0.375, 0.5, 0.375, 0.5, 0.25, 0.5, 0.125, 0.5, 0.125, 0.75, 0.25, 0.75, 0.375, 0.75, 0.375, 0.75, 0.25, 0.5, 0.375, 0.5, 0.375, 0.5, 0.125, 0.5, 0.125, 0.5, 0.25, 0.5, 0.25, 0.75, 0.125, 0.75, 0.375, 0.75, 0.25, 0.75, 0.125, 0.75, 0.375, 0.75, 0.375, 0.75, 0.375, 0.75, 0.375, 0.5, 0.375, 0.5, 0.125, 0.75, 0.25, 0.75, 0.25, 0.5, 0.125, 0.5, 0.375, 0.75, 0.375, 0.75, 0.125, 0.75, 0.125, 0.75, 0.125, 0.75, 0.125, 0.75, 0.125, 0.5, 0.125, 0.5, 0.375, 0.75, 0.375, 0.75, 0.125, 0.75, 0.125, 0.75, 0.125, 0.5, 0.125, 0.5, 0.375, 0.5, 0.375, 0.5, 0.125, 0.5, 0.125, 0.5, 0.375, 0.5, 0.375, 0.5, 0.375, 0.75, 0.375, 0.75, 0.125, 0.75, 0.125, 0.75, 0.125, 0.75, 0.125, 0.75, 0.125, 0.5, 0.125, 0.5, 0.375, 0.5, 0.375, 0.5, 0.375, 0.75, 0.375, 0.75, 0.125, 0.5, 0.375, 0.5, 0.375, 0.75, 0.125, 0.75, 0.125, 0.75, 0.375, 0.75, 0.375, 0.75, 0.125, 0.75, 0.125, 0.75, 0.375, 0.75, 0.375, 0.75, 0.125, 0.75, 0.125, 0.5, 0.125, 0.75, 0.125, 0.75, 0.125, 0.5, 0.125, 0.5, 0.125, 0.5, 0.125, 0.75, 0.125, 0.75, 0.375, 0.75, 0.375, 0.5, 0.375, 0.5, 0.375, 0.75, 0.125, 0.75, 0.125, 0.75, 0.125, 0.5, 0.125, 0.5, 0.375, 0.5, 0.125, 0.5, 0.125, 0.5, 0.375, 0.5, 0.125, 0.5, 0.125, 0.5, 0.125, 0.75, 0.125, 0.75, 0.375, 0.5, 0.375, 0.75, 0.375, 0.75, 0.375, 0.5, 0.375, 0.5, 0.375, 0.75, 0.375, 0.75, 0.375, 0.5, 0.125, 0.5, 0.375, 0.5, 0.375, 0.5, 0.2347, 0.5, 0.2347, 0.5, 0.375, 0.5, 0.375, 0.5, 0.125, 0.5, 0.375, 0.75, 0.125, 0.75, 0.2347, 0.75, 0.375, 0.75, 0.375, 0.75, 0.2347, 0.75, 0.125, 0.75, 0.375, 0.75, 0.125, 0.75, 0.125, 0.5, 0.2347, 0.5, 0.2347, 0.75, 0.2347, 0.75, 0.2347, 0.5, 0.125, 0.5, 0.125, 0.75, 0.3872, 0.25, 0.406, 0.25, 0.4088, 0.5, 0.3872, 0.5, 0.3132, 0.5, 0.3133, 0.5, 0.3133, 0.5, 0.3132, 0.5, 0.375, 0.5, 0.125, 0.5, 0.125, 0.5, 0.375, 0.5, 0.375, 0.75, 0.375, 0.5, 0.375, 0.5, 0.375, 0.75, 0.125, 0.5, 0.125, 0.75, 0.125, 0.75, 0.125, 0.5, 0.375, 0.5, 0.125, 0.5, 0.125, 0.5, 0.375, 0.5, 0.375, 0.75, 0.375, 0.5, 0.375, 0.5, 0.375, 0.75, 0.125, 0.75, 0.375, 0.75, 0.375, 0.75, 0.125, 0.75, 0.125, 0.5, 0.125, 0.75, 0.125, 0.75, 0.125, 0.5, 0.125, 0.5, 0.125, 0.75, 0.375, 0.75, 0.375, 0.5, 0.125, 0.75, 0.375, 0.75, 0.375, 0.75, 0.125, 0.75, 0.375, 0.75, 0.375, 0.5, 0.375, 0.5, 0.375, 0.75, 0.375, 0.5, 0.125, 0.5, 0.125, 0.5, 0.375, 0.5, 0.125, 0.5, 0.125, 0.75, 0.125, 0.75, 0.125, 0.5, 0.125, 0.5, 0.125, 0.75, 0.125, 0.75, 0.125, 0.5, 0.375, 0.5, 0.125, 0.5, 0.125, 0.5, 0.2649, 0.5, 0.2649, 0.5, 0.125, 0.5, 0.125, 0.5, 0.375, 0.5, 0.375, 0.75, 0.375, 0.5, 0.2649, 0.5, 0.2649, 0.75, 0.2649, 0.75, 0.2649, 0.5, 0.375, 0.5, 0.375, 0.75, 0.125, 0.75, 0.375, 0.75, 0.2649, 0.75, 0.125, 0.75, 0.125, 0.75, 0.2649, 0.75, 0.375, 0.75, 0.125, 0.75, 0.125, 0.5, 0.125, 0.75, 0.125, 0.75, 0.125, 0.5, 0.625, 1.0, 0.625, 0.75, 0.625, 0.75, 0.625, 1.0, 0.625, 0.5, 0.625, 0.25, 0.625, 0.25, 0.625, 0.5, 0.625, 0.25, 0.625, 0.0, 0.625, 0.0, 0.625, 0.25, 0.625, 0.75, 0.625, 0.5, 0.625, 0.5, 0.625, 0.75, 0.875, 0.5, 0.625, 0.5, 0.625, 0.5, 0.875, 0.5, 0.625, 0.5, 0.625, 0.5, 0.625, 0.5, 0.625, 0.5, 0.625, 0.25, 0.625, 0.25, 0.625, 0.25, 0.625, 0.25, 0.375, 0.75, 0.375, 0.75, 0.375, 0.5, 0.375, 0.5, 0.375, 0.5, 0.375, 0.5, 0.375, 0.75, 0.375, 0.75, 0.375, 0.75, 0.375, 0.75, 0.375, 0.75, 0.375, 0.75, 0.375, 0.75, 0.375, 0.75, 0.375, 0.5, 0.375, 0.5, 0.375, 0.75, 0.375, 0.75, 0.375, 0.5, 0.375, 0.5, 0.375, 0.75, 0.375, 0.5, 0.375, 0.5, 0.375, 0.75, 0.3925, 0.0, 0.3925, 0.0, 0.4023, 0.0, 0.4023, 0.0, 0.125, 0.75, 0.375, 0.75, 0.375, 0.75, 0.125, 0.75, 0.125, 0.5, 0.125, 0.75, 0.125, 0.75, 0.125, 0.5, 0.125, 0.75, 0.125, 0.75, 0.125, 0.75, 0.125, 0.75, 0.375, 0.5, 0.125, 0.5, 0.125, 0.5, 0.375, 0.5, 0.375, 0.75, 0.375, 0.5, 0.375, 0.5, 0.375, 0.75, 0.125, 0.5, 0.125, 0.75, 0.125, 0.75, 0.125, 0.5, 0.3872, 0.0, 0.406, 0.0, 0.406, 0.25, 0.3872, 0.25, 0.3872, 0.5, 0.4088, 0.5, 0.4088, 0.75, 0.3872, 0.75, 0.3872, 0.75, 0.4088, 0.75, 0.406, 1.0, 0.3872, 1.0, 0.3925, 0.0, 0.4023, 0.0, 0.4023, 0.25, 0.3925, 0.25, 0.375, 0.75, 0.375, 0.75, 0.1883, 0.75, 0.125, 0.75, 0.125, 0.75, 0.1331, 0.75, 0.2253, 0.75, 0.3064, 0.75, 0.125, 0.5, 0.125, 0.5, 0.1883, 0.5, 0.375, 0.5, 0.375, 0.5, 0.3064, 0.5, 0.2253, 0.5, 0.1331, 0.5, 0.375, 0.5, 0.375, 0.5, 0.375, 0.75, 0.375, 0.75, 0.3064, 0.5, 0.375, 0.5, 0.375, 0.75, 0.3064, 0.75, 0.375, 0.5, 0.375, 0.5, 0.375, 0.5, 0.375, 0.5, 0.375, 0.5, 0.375, 0.5, 0.375, 0.5, 0.375, 0.5, 0.375, 0.75, 0.375, 0.75, 0.375, 0.75, 0.375, 0.75, 0.375, 0.75, 0.375, 0.75, 0.375, 0.5, 0.375, 0.5, 0.375, 0.5, 0.375, 0.5, 0.375, 0.5, 0.375, 0.5, 0.375, 0.75, 0.375, 0.75, 0.375, 0.75, 0.375, 0.75, 0.375, 0.75, 0.375, 0.75, 0.375, 0.5, 0.375, 0.5, 0.125, 0.5, 0.1331, 0.5, 0.1331, 0.75, 0.125, 0.75, 0.1331, 0.5, 0.2253, 0.5, 0.2253, 0.75, 0.1331, 0.75, 0.2253, 0.5, 0.3064, 0.5, 0.3064, 0.75, 0.2253, 0.75, 0.1883, 0.5, 0.1883, 0.75, 0.375, 0.75, 0.375, 0.5, 0.375, 0.75, 0.375, 0.75, 0.375, 0.75, 0.375, 0.5, 0.375, 0.5, 0.375, 0.5, 0.375, 0.75, 0.375, 0.75, 0.375, 0.5, 0.375, 0.5, 0.375, 0.75, 0.375, 0.75, 0.375, 0.5, 0.375, 0.5, 0.375, 0.75, 0.375, 0.75, 0.375, 0.5, 0.375, 0.5, 0.375, 0.75, 0.375, 0.75, 0.375, 0.5, 0.375, 0.5, 0.375, 0.75, 0.375, 0.75, 0.375, 0.5, 0.375, 0.5, 0.375, 0.75, 0.375, 0.75, 0.375, 0.75, 0.375, 0.75, 0.375, 0.75, 0.375, 0.75, 0.375, 0.75, 0.375, 0.75, 0.375, 0.5, 0.375, 0.5, 0.375, 0.5, 0.375, 0.5, 0.375, 0.5, 0.375, 0.5, 0.375, 0.75, 0.375, 0.75, 0.375, 0.5, 0.375, 0.5, 0.375, 0.5, 0.375, 0.5, 0.375, 0.5, 0.375, 0.5, 0.375, 0.75, 0.375, 0.75, 0.375, 0.75, 0.375, 0.75, 0.375, 0.75, 0.375, 0.75, 0.375, 0.75, 0.375, 0.75, 0.375, 0.5, 0.375, 0.5, 0.375, 0.5, 0.375, 0.5, 0.375, 0.5, 0.375, 0.5, 0.375, 0.5, 0.375, 0.5, 0.375, 0.75, 0.375, 0.75, 0.375, 0.75, 0.375, 0.75, 0.375, 0.75, 0.375, 0.75, 0.375, 0.75, 0.375, 0.75, 0.375, 0.5, 0.375, 0.5, 0.375, 0.75, 0.375, 0.75, 0.375, 0.5, 0.375, 0.5, 0.375, 0.75, 0.375, 0.75, 0.375, 0.5, 0.375, 0.5, 0.375, 0.75, 0.375, 0.75, 0.375, 0.75, 0.375, 0.75, 0.375, 0.5, 0.375, 0.5, 0.375, 0.5, 0.375, 0.5, 0.375, 0.5, 0.375, 0.5, 0.375, 0.5, 0.375, 0.5, 0.375, 0.75, 0.375, 0.75, 0.375, 0.5, 0.375, 0.5, 0.375, 0.75, 0.375, 0.75, 0.375, 0.75, 0.375, 0.75, 0.375, 0.5, 0.375, 0.5, 0.375, 0.75, 0.375, 0.75, 0.375, 0.5, 0.375, 0.5, 0.375, 0.75, 0.375, 0.75, 0.6064, 0.5, 0.6064, 0.75, 0.625, 0.75, 0.625, 0.5, 0.6064, 0.5, 0.625, 0.5, 0.625, 0.75, 0.6064, 0.75, 0.625, 0.75, 0.6064, 0.75, 0.6064, 0.75, 0.625, 0.75, 0.625, 0.5, 0.625, 0.75, 0.625, 0.75, 0.625, 0.5, 0.6064, 0.75, 0.6064, 0.5, 0.6064, 0.5, 0.6064, 0.75, 0.625, 0.7244, 0.625, 0.7244, 0.625, 0.75, 0.625, 0.75, 0.625, 0.6235, 0.625, 0.582, 0.625, 0.5914, 0.625, 0.6375, 0.625, 0.3358, 0.625, 0.3404, 0.625, 0.25, 0.625, 0.25, 0.625, 0.5452, 0.625, 0.5, 0.625, 0.25, 0.625, 0.3404, 0.625, 0.5406, 0.625, 0.5, 0.625, 0.5, 0.625, 0.5452, 0.625, 0.6958, 0.625, 0.6757, 0.625, 0.6473, 0.625, 0.6641, 0.625, 0.5855, 0.625, 0.6036, 0.625, 0.5251, 0.625, 0.511, 0.625, 0.6448, 0.625, 0.6036, 0.625, 0.5855, 0.625, 0.6246, 0.625, 0.582, 0.625, 0.5406, 0.625, 0.5452, 0.625, 0.5914, 0.625, 0.6262, 0.625, 0.6235, 0.625, 0.6375, 0.625, 0.6405, 0.625, 0.511, 0.625, 0.5251, 0.625, 0.4327, 0.625, 0.4234, 0.625, 0.6473, 0.625, 0.6392, 0.625, 0.6551, 0.625, 0.6641, 0.625, 0.7244, 0.625, 0.75, 0.625, 0.6899, 0.625, 0.6674, 0.625, 0.7244, 0.625, 0.6757, 0.625, 0.6958, 0.625, 0.75, 0.625, 0.75, 0.625, 0.6958, 0.625, 0.6899, 0.625, 0.75, 0.625, 0.6341, 0.625, 0.6246, 0.625, 0.6392, 0.625, 0.6473, 0.625, 0.6341, 0.625, 0.6548, 0.625, 0.6448, 0.625, 0.6246, 0.625, 0.6551, 0.625, 0.6392, 0.625, 0.6262, 0.625, 0.6405, 0.625, 0.6899, 0.625, 0.6958, 0.625, 0.6641, 0.625, 0.6548, 0.625, 0.4234, 0.625, 0.4327, 0.625, 0.3404, 0.625, 0.3358, 0.625, 0.6641, 0.625, 0.6551, 0.625, 0.6448, 0.625, 0.6548, 0.625, 0.6899, 0.625, 0.6548, 0.625, 0.6341, 0.625, 0.6674, 0.625, 0.6405, 0.625, 0.6375, 0.625, 0.5251, 0.625, 0.6036, 0.625, 0.6375, 0.625, 0.5914, 0.625, 0.4327, 0.625, 0.5251, 0.625, 0.5914, 0.625, 0.5452, 0.625, 0.3404, 0.625, 0.4327, 0.625, 0.25, 0.625, 0.25, 0.625, 0.25, 0.625, 0.25, 0.625, 0.582, 0.625, 0.4234, 0.625, 0.3358, 0.625, 0.5406, 0.625, 0.6262, 0.625, 0.6392, 0.625, 0.6246, 0.625, 0.5855, 0.625, 0.6036, 0.625, 0.6448, 0.625, 0.6551, 0.625, 0.6405, 0.625, 0.5406, 0.625, 0.3358, 0.625, 0.25, 0.625, 0.5, 0.625, 0.6674, 0.625, 0.6341, 0.625, 0.6473, 0.625, 0.6757, 0.625, 0.6235, 0.625, 0.511, 0.625, 0.4234, 0.625, 0.582, 0.625, 0.7244, 0.625, 0.7244, 0.625, 0.6674, 0.625, 0.6757, 0.625, 0.6262, 0.625, 0.5855, 0.625, 0.511, 0.625, 0.6235, 0.625, 0.6246, 0.625, 0.6104, 0.625, 0.4399, 0.625, 0.4474, 0.625, 0.4234, 0.625, 0.3796, 0.625, 0.3183, 0.625, 0.3414, 0.625, 0.3358, 0.625, 0.2929, 0.625, 0.2726, 0.625, 0.2952, 0.625, 0.511, 0.625, 0.4672, 0.625, 0.3644, 0.625, 0.3875, 0.625, 0.5855, 0.625, 0.5607, 0.625, 0.4137, 0.625, 0.4268, 0.625, 0.6674, 0.625, 0.6389, 0.625, 0.4549, 0.625, 0.4699, 0.625, 0.7244, 0.625, 0.6959, 0.625, 0.485, 0.625, 0.5, 0.625, 0.6341, 0.625, 0.6294, 0.625, 0.4499, 0.625, 0.4524, 0.625, 0.5, 0.625, 0.5, 0.625, 0.6433, 0.625, 0.6473, 0.625, 0.5, 0.625, 0.5, 0.625, 0.7001, 0.625, 0.7244, 0.625, 0.5, 0.625, 0.5, 0.625, 0.6514, 0.625, 0.6757, 0.625, 0.5, 0.625, 0.5, 0.625, 0.6253, 0.625, 0.6262, 0.625, 0.5, 0.625, 0.5, 0.625, 0.6027, 0.625, 0.6235, 0.625, 0.5, 0.625, 0.5, 0.625, 0.5203, 0.625, 0.5406, 0.625, 0.5, 0.625, 0.5, 0.625, 0.5613, 0.625, 0.582, 0.625, 0.5, 0.625, 0.5, 0.625, 0.6271, 0.625, 0.6392, 0.625, 0.5, 0.625, 0.5, 0.625, 0.7244, 0.625, 0.7244, 0.625, 0.7001, 0.625, 0.5, 0.625, 0.485, 0.625, 0.6959, 0.625, 0.6514, 0.625, 0.5, 0.625, 0.4549, 0.625, 0.6389, 0.625, 0.6757, 0.625, 0.6674, 0.625, 0.4699, 0.625, 0.5, 0.625, 0.6473, 0.625, 0.6341, 0.625, 0.4524, 0.625, 0.5, 0.625, 0.6392, 0.625, 0.6246, 0.625, 0.4474, 0.625, 0.5, 0.625, 0.6262, 0.625, 0.5855, 0.625, 0.4268, 0.625, 0.5, 0.625, 0.6235, 0.625, 0.511, 0.625, 0.3875, 0.625, 0.5, 0.625, 0.582, 0.625, 0.4234, 0.625, 0.3414, 0.625, 0.5, 0.625, 0.5406, 0.625, 0.3358, 0.625, 0.2952, 0.625, 0.5, 0.625, 0.5203, 0.625, 0.5, 0.625, 0.2726, 0.625, 0.2929, 0.625, 0.5613, 0.625, 0.5, 0.625, 0.3183, 0.625, 0.3796, 0.625, 0.6027, 0.625, 0.5, 0.625, 0.3644, 0.625, 0.4672, 0.625, 0.6253, 0.625, 0.5, 0.625, 0.4137, 0.625, 0.5607, 0.625, 0.6271, 0.625, 0.5, 0.625, 0.4399, 0.625, 0.6104, 0.625, 0.6433, 0.625, 0.5, 0.625, 0.4499, 0.625, 0.6294, 0.625, 0.5, 0.625, 0.5, 0.625, 0.25, 0.625, 0.25, 0.625, 0.5, 0.625, 0.5, 0.625, 0.25, 0.625, 0.25, 0.625, 0.5, 0.625, 0.5, 0.625, 0.5, 0.625, 0.5, 0.625, 0.5, 0.625, 0.5, 0.625, 0.5, 0.625, 0.5, 0.625, 0.5, 0.625, 0.5, 0.625, 0.25, 0.625, 0.25, 0.625, 0.25, 0.625, 0.25, 0.625, 0.5, 0.625, 0.5, 0.625, 0.25, 0.625, 0.25, 0.625, 0.25, 0.625, 0.25, 0.1867, 0.5, 0.1868, 0.5, 0.1868, 0.5, 0.1867, 0.5, 0.375, 0.5, 0.125, 0.5, 0.125, 0.5, 0.375, 0.5, 0.375, 0.75, 0.375, 0.75, 0.125, 0.75, 0.125, 0.75, 0.125, 0.75, 0.125, 0.75, 0.125, 0.5, 0.125, 0.5, 0.375, 0.5, 0.375, 0.5, 0.375, 0.75, 0.375, 0.75, 0.3133, 0.5, 0.1867, 0.5, 0.1867, 0.5, 0.3133, 0.5, 0.1868, 0.5, 0.3132, 0.5, 0.3132, 0.5, 0.1868, 0.5, 0.375, 0.5833, 0.375, 0.5, 0.125, 0.5, 0.125, 0.5833, 0.125, 0.5833, 0.125, 0.5, 0.125, 0.5, 0.125, 0.5833, 0.125, 0.75, 0.375, 0.75, 0.375, 0.75, 0.125, 0.75, 0.375, 0.6667, 0.375, 0.5833, 0.375, 0.5833, 0.375, 0.6667, 0.125, 0.75, 0.125, 0.6667, 0.375, 0.6667, 0.375, 0.75, 0.375, 0.5833, 0.375, 0.5, 0.375, 0.5, 0.375, 0.5833, 0.125, 0.5833, 0.125, 0.5, 0.375, 0.5, 0.375, 0.5833, 0.125, 0.75, 0.125, 0.6667, 0.125, 0.6667, 0.125, 0.75, 0.375, 0.75, 0.375, 0.6667, 0.375, 0.6667, 0.375, 0.75, 0.125, 0.6667, 0.125, 0.5833, 0.375, 0.5833, 0.375, 0.6667, 0.125, 0.6667, 0.125, 0.5833, 0.125, 0.5833, 0.125, 0.6667, 0.375, 0.75, 0.375, 0.6667, 0.125, 0.6667, 0.125, 0.75, 0.375, 0.6667, 0.375, 0.5833, 0.125, 0.5833, 0.125, 0.6667, 0.1868, 0.5, 0.3132, 0.5, 0.3132, 0.5, 0.1868, 0.5, 0.3132, 0.5, 0.2416, 0.5, 0.1868, 0.5, 0.3132, 0.5, 0.3132, 0.5, 0.3132, 0.5, 0.3132, 0.5, 0.3132, 0.5, 0.2416, 0.5, 0.3132, 0.5, 0.3132, 0.5, 0.1868, 0.5, 0.2416, 0.5, 0.2416, 0.5, 0.1868, 0.5, 0.1868, 0.5, 0.1868, 0.5, 0.1868, 0.5, 0.1868, 0.5, 0.1868, 0.5, 0.1868, 0.5, 0.3132, 0.5, 0.3132, 0.5, 0.1868, 0.5, 0.3132, 0.5, 0.3132, 0.5, 0.3132, 0.5, 0.3132, 0.5, 0.3132, 0.5, 0.1868, 0.5, 0.1868, 0.5, 0.3132, 0.5, 0.1868, 0.5, 0.1868, 0.5, 0.1868, 0.5, 0.1868, 0.5, 0.1868, 0.5, 0.3132, 0.5, 0.3132, 0.5, 0.1868, 0.5, 0.3132, 0.5, 0.3132, 0.5, 0.3132, 0.5, 0.3132, 0.5, 0.3132, 0.5, 0.1868, 0.5, 0.1868, 0.5, 0.3132, 0.5, 0.1868, 0.5, 0.1868, 0.5, 0.2416, 0.5, 0.2416, 0.5, 0.1868, 0.5, 0.3132, 0.5, 0.3132, 0.5, 0.2416, 0.5, 0.3132, 0.5, 0.3132, 0.5, 0.3132, 0.5, 0.3132, 0.5, 0.3132, 0.5, 0.1868, 0.5, 0.2416, 0.5, 0.3132, 0.5, 0.1868, 0.5, 0.3132, 0.5, 0.3132, 0.5, 0.1868, 0.5, 0.3132, 0.5, 0.2416, 0.5, 0.1868, 0.5, 0.3132, 0.5, 0.3132, 0.5, 0.3132, 0.5, 0.3132, 0.5, 0.3132, 0.5, 0.2416, 0.5, 0.3132, 0.5, 0.3132, 0.5, 0.1868, 0.5, 0.2416, 0.5, 0.2416, 0.5, 0.1868, 0.5, 0.1868, 0.5, 0.1868, 0.5, 0.1868, 0.5, 0.1868, 0.5, 0.1868, 0.5, 0.1868, 0.5, 0.3132, 0.5, 0.3132, 0.5, 0.1868, 0.5, 0.3132, 0.5, 0.3132, 0.5, 0.3132, 0.5, 0.3132, 0.5, 0.3132, 0.5, 0.1868, 0.5, 0.1868, 0.5, 0.3132, 0.5, 0.1868, 0.5, 0.1868, 0.5, 0.1868, 0.5, 0.1868, 0.5, 0.1868, 0.5, 0.3132, 0.5, 0.3132, 0.5, 0.1868, 0.5, 0.3132, 0.5, 0.3132, 0.5, 0.3132, 0.5, 0.3132, 0.5, 0.3132, 0.5, 0.1868, 0.5, 0.1868, 0.5, 0.3132, 0.5, 0.1868, 0.5, 0.1868, 0.5, 0.2416, 0.5, 0.2416, 0.5, 0.1868, 0.5, 0.3132, 0.5, 0.3132, 0.5, 0.2416, 0.5, 0.3132, 0.5, 0.3132, 0.5, 0.3132, 0.5, 0.3132, 0.5, 0.3132, 0.5, 0.1868, 0.5, 0.2416, 0.5, 0.3132, 0.5, 0.625, 0.5, 0.625, 0.75, 0.875, 0.75, 0.875, 0.5, 0.875, 0.5, 0.875, 0.5, 0.625, 0.5, 0.625, 0.5, 0.875, 0.5, 0.625, 0.5, 0.625, 0.5, 0.875, 0.5, 0.875, 0.5, 0.875, 0.75, 0.875, 0.5, 0.625, 0.5, 0.625, 0.5, 0.625, 0.5, 0.625, 0.5, 0.875, 0.75, 0.625, 0.75, 0.625, 0.5, 0.875, 0.5, 0.875, 0.5, 0.875, 0.5, 0.875, 0.5, 0.875, 0.5, 0.625, 0.75, 0.625, 0.5, 0.625, 0.5, 0.875, 0.5, 0.625, 0.5, 0.625, 0.5, 0.875, 0.5, 0.625, 0.5, 0.875, 0.5, 0.875, 0.5, 0.625, 0.5, 0.875, 0.5, 0.625, 0.5, 0.625, 0.5, 0.875, 0.5, 0.875, 0.5, 0.875, 0.5, 0.875, 0.5, 0.875, 0.5, 0.875, 0.5, 0.875, 0.5, 0.875, 0.5, 0.875, 0.5, 0.625, 0.5, 0.625, 0.5, 0.625, 0.5, 0.625, 0.5, 0.625, 0.5, 0.625, 0.5, 0.625, 0.5, 0.625, 0.5, 0.625, 0.5, 0.875, 0.5, 0.875, 0.5, 0.625, 0.5, 0.875, 0.5, 0.625, 0.5, 0.625, 0.5, 0.875, 0.5, 0.625, 0.5, 0.875, 0.5, 0.875, 0.5, 0.625, 0.5, 0.625, 0.5, 0.625, 0.5, 0.625, 0.5, 0.625, 0.5, 0.875, 0.5, 0.875, 0.5, 0.875, 0.5, 0.875, 0.5, 0.625, 0.5, 0.625, 0.5, 0.625, 0.5, 0.625, 0.5, 0.875, 0.5, 0.875, 0.5, 0.875, 0.5, 0.875, 0.5, 0.625, 0.5, 0.875, 0.5, 0.875, 0.5, 0.625, 0.5, 0.875, 0.5, 0.625, 0.5, 0.625, 0.5, 0.875, 0.5, 0.875, 0.5, 0.625, 0.5, 0.625, 0.5, 0.875, 0.5, 0.625, 0.5, 0.625, 0.5, 0.625, 0.5, 0.625, 0.5, 0.875, 0.5, 0.875, 0.5, 0.625, 0.5, 0.625, 0.5, 0.625, 0.5, 0.625, 0.5, 0.625, 0.5, 0.625, 0.5, 0.625, 0.5, 0.625, 0.5, 0.875, 0.5, 0.875, 0.5, 0.875, 0.5, 0.875, 0.5, 0.625, 0.5, 0.875, 0.5, 0.875, 0.5, 0.625, 0.5, 0.875, 0.5, 0.625, 0.5, 0.625, 0.5, 0.875, 0.5, 0.875, 0.5, 0.875, 0.5, 0.875, 0.5, 0.875, 0.5, 0.875, 0.5, 0.625, 0.5, 0.625, 0.5, 0.8559, 0.5, 0.8559, 0.5, 0.625, 0.5, 0.625, 0.5, 0.875, 0.5, 0.8559, 0.5, 0.875, 0.5, 0.875, 0.5, 0.625, 0.5, 0.625, 0.5, 0.625, 0.5, 0.625, 0.5, 0.875, 0.5, 0.625, 0.5, 0.625, 0.5, 0.875, 0.5, 0.625, 0.5, 0.875, 0.5, 0.875, 0.5, 0.625, 0.5, 0.625, 0.5, 0.625, 0.5, 0.625, 0.5, 0.625, 0.5, 0.625, 0.5, 0.625, 0.5, 0.875, 0.5, 0.875, 0.5, 0.875, 0.5, 0.875, 0.5, 0.875, 0.5, 0.875, 0.5, 0.875, 0.5, 0.8559, 0.5, 0.875, 0.5, 0.625, 0.5, 0.625, 0.5, 0.875, 0.5, 0.875, 0.5, 0.625, 0.5, 0.625, 0.5, 0.875, 0.5, 0.875, 0.5, 0.625, 0.5, 0.625, 0.5, 0.875, 0.5, 0.875, 0.5, 0.875, 0.5, 0.875, 0.5, 0.625, 0.5, 0.625, 0.5, 0.625, 0.5, 0.625, 0.5, 0.875, 0.5, 0.875, 0.5, 0.875, 0.5, 0.875, 0.5, 0.625, 0.5, 0.625, 0.5, 0.625, 0.5, 0.875, 0.5, 0.875, 0.5, 0.625, 0.5, 0.625, 0.5, 0.875, 0.5, 0.875, 0.5, 0.625, 0.5, 0.625, 0.5, 0.875, 0.5, 0.875, 0.5, 0.625, 0.5, 0.875, 0.5, 0.625, 0.5, 0.625, 0.5, 0.875, 0.5, 0.625, 0.5, 0.875, 0.5, 0.875, 0.5, 0.625, 0.5, 0.875, 0.5, 0.625, 0.5, 0.625, 0.5, 0.875, 0.5, 0.625, 0.5, 0.625, 0.5, 0.625, 0.5, 0.625, 0.5, 0.625, 0.5, 0.625, 0.5, 0.625, 0.5, 0.625, 0.5, 0.875, 0.5, 0.875, 0.5, 0.875, 0.5, 0.875, 0.5, 0.875, 0.5, 0.875, 0.5, 0.875, 0.5, 0.875, 0.5, 0.625, 0.5, 0.625, 0.5, 0.625, 0.5, 0.625, 0.5, 0.875, 0.5, 0.875, 0.5, 0.875, 0.5, 0.875, 0.5, 0.625, 0.5, 0.625, 0.5, 0.625, 0.5, 0.625, 0.5, 0.875, 0.5, 0.875, 0.5, 0.875, 0.5, 0.875, 0.5, 0.875, 0.5, 0.875, 0.5, 0.875, 0.5, 0.875, 0.5, 0.625, 0.5, 0.625, 0.5, 0.625, 0.5, 0.625, 0.5, 0.875, 0.5, 0.875, 0.5, 0.875, 0.5, 0.875, 0.5, 0.625, 0.5, 0.625, 0.5, 0.625, 0.5, 0.625, 0.5, 0.75, 0.75, 0.875, 0.75, 0.875, 0.75, 0.75, 0.75, 0.375, 0.75, 0.61, 0.75, 0.6235, 0.7622, 0.625, 0.875, 0.6206, 0.9634, 0.61, 1.0, 0.375, 1.0, 0.61, 0.75, 0.61, 0.75, 0.6235, 0.7622, 0.6235, 0.7622, 0.625, 0.0, 0.61, 0.0, 0.61, 0.0, 0.625, 0.0, 0.6235, 0.7622, 0.6235, 0.7622, 0.75, 0.75, 0.75, 0.75, 0.375, 0.0, 0.375, 0.0, 0.61, 0.0, 0.61, 0.0, 0.375, 0.75, 0.375, 0.75, 0.61, 0.75, 0.61, 0.75, 0.375, 0.75, 0.375, 1.0, 0.61, 1.0, 0.6206, 0.9634, 0.625, 0.875, 0.6235, 0.7622, 0.61, 0.75, 0.375, 1.0, 0.375, 0.75, 0.375, 0.75, 0.375, 1.0, 0.375, 0.0, 0.375, 0.0, 0.375, 0.0, 0.375, 0.0, 0.375, 0.75, 0.375, 0.75, 0.375, 0.75, 0.375, 0.75, 0.375, 0.75, 0.375, 0.75, 0.375, 0.75, 0.375, 0.75, 0.125, 0.75, 0.125, 0.75, 0.375, 0.75, 0.375, 0.75, 0.375, 0.0, 0.375, 0.0, 0.375, 0.0, 0.375, 0.0, 0.375, 1.0, 0.375, 0.75, 0.375, 0.75, 0.375, 1.0, 0.375, 0.75, 0.375, 1.0, 0.375, 1.0, 0.375, 0.75, 0.375, 1.0, 0.375, 0.75, 0.375, 0.75, 0.375, 1.0, 0.375, 0.0, 0.375, 0.0, 0.375, 0.0, 0.375, 0.0, 0.375, 1.0, 0.375, 0.75, 0.375, 0.75, 0.375, 1.0, 0.375, 0.75, 0.375, 0.75, 0.375, 0.75, 0.375, 0.75, 0.375, 0.75, 0.375, 1.0, 0.375, 1.0, 0.375, 0.75, 0.625, 0.5, 0.625, 0.5, 0.875, 0.5, 0.875, 0.5, 0.625, 0.5, 0.625, 0.5, 0.875, 0.5, 0.875, 0.5, 0.625, 0.5, 0.625, 0.5, 0.875, 0.5, 0.875, 0.5, 0.875, 0.5, 0.875, 0.5, 0.625, 0.5, 0.625, 0.5, 0.625, 0.5, 0.625, 0.5, 0.875, 0.5, 0.875, 0.5, 0.875, 0.5, 0.875, 0.5, 0.625, 0.5, 0.625, 0.5, 0.625, 0.5, 0.625, 0.5, 0.625, 0.5, 0.625, 0.5, 0.625, 0.5, 0.625, 0.5, 0.625, 0.5, 0.625, 0.5, 0.625, 0.5, 0.625, 0.5, 0.625, 0.5, 0.625, 0.5, 0.625, 0.5, 0.625, 0.5, 0.625, 0.5, 0.625, 0.5, 0.625, 0.5, 0.625, 0.5, 0.625, 0.5, 0.625, 0.5, 0.625, 0.5, 0.625, 0.5, 0.625, 0.5, 0.625, 0.5, 0.625, 0.5, 0.625, 0.5, 0.875, 0.5, 0.875, 0.5, 0.625, 0.5, 0.625, 0.5, 0.875, 0.5, 0.875, 0.5, 0.625, 0.5, 0.625, 0.5, 0.875, 0.5, 0.875, 0.5, 0.875, 0.5, 0.875, 0.5, 0.625, 0.5, 0.625, 0.5, 0.625, 0.5, 0.625, 0.5, 0.875, 0.5, 0.875, 0.5, 0.875, 0.5, 0.875, 0.5, 0.625, 0.5, 0.625, 0.5, 0.625, 0.5, 0.875, 0.5, 0.875, 0.5, 0.625, 0.5, 0.625, 0.5, 0.875, 0.5, 0.875, 0.5, 0.625, 0.5, 0.625, 0.5, 0.875, 0.5, 0.875, 0.5, 0.625, 0.5, 0.875, 0.5, 0.625, 0.5, 0.625, 0.5, 0.875, 0.5, 0.625, 0.5, 0.875, 0.5, 0.875, 0.5, 0.625, 0.5, 0.875, 0.5, 0.625, 0.5, 0.625, 0.5, 0.875, 0.5, 0.625, 0.5, 0.625, 0.5, 0.625, 0.5, 0.625, 0.5, 0.625, 0.5, 0.625, 0.5, 0.625, 0.5, 0.625, 0.5, 0.875, 0.5, 0.875, 0.5, 0.875, 0.5, 0.875, 0.5, 0.875, 0.5, 0.875, 0.5, 0.875, 0.5, 0.875, 0.5, 0.625, 0.5, 0.625, 0.5, 0.625, 0.5, 0.625, 0.5, 0.875, 0.5, 0.875, 0.5, 0.875, 0.5, 0.875, 0.5, 0.625, 0.5, 0.625, 0.5, 0.625, 0.5, 0.625, 0.5, 0.875, 0.5, 0.875, 0.5, 0.875, 0.5, 0.875, 0.5, 0.875, 0.5, 0.875, 0.5, 0.875, 0.5, 0.875, 0.5, 0.625, 0.5, 0.625, 0.5, 0.625, 0.5, 0.625, 0.5, 0.875, 0.5, 0.875, 0.5, 0.875, 0.5, 0.875, 0.5, 0.625, 0.5, 0.625, 0.5, 0.625, 0.5, 0.625, 0.5, 0.375, 0.7917, 0.375, 0.7917, 0.375, 0.7917, 0.375, 0.7917, 0.375, 0.9583, 0.375, 0.7917, 0.375, 0.7917, 0.375, 0.9583, 0.375, 0.7917, 0.375, 0.9583, 0.375, 0.9583, 0.375, 0.7917, 0.375, 0.9583, 0.375, 0.9583, 0.375, 0.9583, 0.375, 0.9583, 0.1883, 0.5, 0.125, 0.5, 0.125, 0.75, 0.1883, 0.75, 0.125, 0.75, 0.125, 0.75, 0.125, 0.5, 0.125, 0.5])
me_cube_001.use_remesh_fix_poles = True
me_cube_001.use_remesh_preserve_attributes = False
me_cube_001.use_mirror_vertex_groups = False
me_cube_001.update()

# ---- objects
ob_cube = bpy.data.objects.new('Cube', me_cube_001)

# ---- transforms, parenting, visibility, modifiers, constraints
ob_cube.location = (0.0, 0.0, 0.0)
ob_cube.lineart.crease_threshold = 0.0
_m = ob_cube.modifiers.new('Mirror', 'MIRROR')
_m.use_axis = (False, True, False)
_m.use_clip = True
_m = ob_cube.modifiers.new('Auto Smooth', 'NODES')
_m.node_group = ng_auto_smooth
_gi = [s.identifier for s in ng_auto_smooth.interface.items_tree if s.item_type == 'SOCKET' and s.in_out == 'INPUT']
_m[_gi[1]] = 1.047  # Angle

# ---- collection membership
col_collection.objects.link(ob_cube)

# ---- scene / render settings (as saved in the file)
scene.frame_start = 1; scene.frame_end = 250; scene.frame_set(1)
scene.render.engine = 'BLENDER_EEVEE_NEXT'
scene.cycles.use_denoising = False
scene.cycles.samples = 128
scene.cycles.sampling_pattern = 'TABULATED_SOBOL'
scene.cycles.use_adaptive_sampling = False
scene.cycles.use_light_tree = False
scene.view_settings.view_transform = 'Filmic'
bpy.context.view_layer.update()

# ---- added for rendering (the .blend has no active camera and no usable light): camera, sun
cam_auto = bpy.data.cameras.new('AutoCamera')
cam_auto.lens = 50.0
cam_auto.sensor_width = 36.0
cam_auto.clip_end = 1000.0
ob_auto_camera = bpy.data.objects.new('AutoCamera', cam_auto)
scene.collection.objects.link(ob_auto_camera)
ob_auto_camera.location = (1.13468, -2.34996, 2.1143)
ob_auto_camera.rotation_euler = (1.09748, -7.21219e-08, 0.694738)
scene.camera = ob_auto_camera
light_auto_sun = bpy.data.lights.new('AutoSun', 'SUN')
light_auto_sun.energy = 3.0
light_auto_sun.angle = 0.0523599
ob_auto_sun = bpy.data.objects.new('AutoSun', light_auto_sun)
scene.collection.objects.link(ob_auto_sun)
ob_auto_sun.rotation_euler = (0.872665, 0.174533, 0.523599)
bpy.context.view_layer.update()
